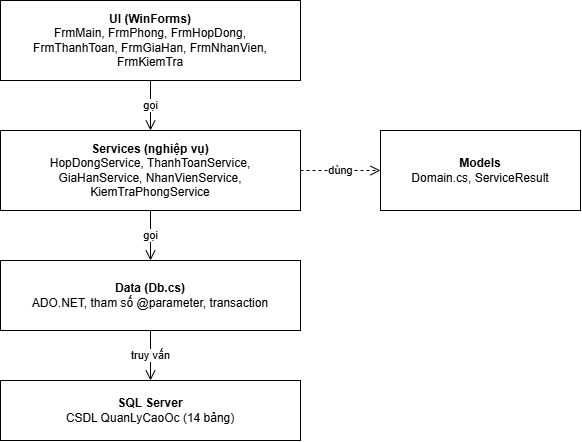

The diagram above was exported from draw.io. Its source (the exported page's mxGraphModel, read from the mxfile embedded in the PNG):
<mxGraphModel dx="1493" dy="864" grid="1" gridSize="10" guides="1" tooltips="1" connect="1" arrows="1" fold="1" page="1" pageScale="1" pageWidth="640" pageHeight="480" background="#ffffff" math="0" shadow="0">
  <root>
    <mxCell id="0" />
    <mxCell id="1" parent="0" />
    <mxCell id="ui" parent="1" style="rounded=0;whiteSpace=wrap;html=1;fillColor=#ffffff;strokeColor=#000000;fontSize=12;fontFamily=Arial;fontColor=#000000;" value="&lt;b&gt;UI (WinForms)&lt;/b&gt;&lt;br&gt;FrmMain, FrmPhong, FrmHopDong,&lt;br&gt;FrmThanhToan, FrmGiaHan, FrmNhanVien, FrmKiemTra" vertex="1">
      <mxGeometry height="80" width="300" x="20" y="20" as="geometry" />
    </mxCell>
    <mxCell id="svc" parent="1" style="rounded=0;whiteSpace=wrap;html=1;fillColor=#ffffff;strokeColor=#000000;fontSize=12;fontFamily=Arial;fontColor=#000000;" value="&lt;b&gt;Services (nghiệp vụ)&lt;/b&gt;&lt;br&gt;HopDongService, ThanhToanService,&lt;br&gt;GiaHanService, NhanVienService, KiemTraPhongService" vertex="1">
      <mxGeometry height="80" width="300" x="20" y="150" as="geometry" />
    </mxCell>
    <mxCell id="data" parent="1" style="rounded=0;whiteSpace=wrap;html=1;fillColor=#ffffff;strokeColor=#000000;fontSize=12;fontFamily=Arial;fontColor=#000000;" value="&lt;b&gt;Data (Db.cs)&lt;/b&gt;&lt;br&gt;ADO.NET, tham số @parameter, transaction" vertex="1">
      <mxGeometry height="70" width="300" x="20" y="280" as="geometry" />
    </mxCell>
    <mxCell id="db" parent="1" style="rounded=0;whiteSpace=wrap;html=1;fillColor=#ffffff;strokeColor=#000000;fontSize=12;fontFamily=Arial;fontColor=#000000;" value="&lt;b&gt;SQL Server&lt;/b&gt;&lt;br&gt;CSDL QuanLyCaoOc (14 bảng)" vertex="1">
      <mxGeometry height="60" width="300" x="20" y="400" as="geometry" />
    </mxCell>
    <mxCell id="model" parent="1" style="rounded=0;whiteSpace=wrap;html=1;fillColor=#ffffff;strokeColor=#000000;fontSize=12;fontFamily=Arial;fontColor=#000000;" value="&lt;b&gt;Models&lt;/b&gt;&lt;br&gt;Domain.cs, ServiceResult" vertex="1">
      <mxGeometry height="80" width="200" x="400" y="150" as="geometry" />
    </mxCell>
    <mxCell id="a1" edge="1" parent="1" source="ui" style="endArrow=open;endSize=8;html=1;rounded=0;strokeColor=#000000;fontSize=11;fontFamily=Arial;fontColor=#000000;labelBackgroundColor=#ffffff;" target="svc" value="gọi">
      <mxGeometry relative="1" as="geometry" />
    </mxCell>
    <mxCell id="a2" edge="1" parent="1" source="svc" style="endArrow=open;endSize=8;html=1;rounded=0;strokeColor=#000000;fontSize=11;fontFamily=Arial;fontColor=#000000;labelBackgroundColor=#ffffff;" target="data" value="gọi">
      <mxGeometry relative="1" as="geometry" />
    </mxCell>
    <mxCell id="a3" edge="1" parent="1" source="data" style="endArrow=open;endSize=8;html=1;rounded=0;strokeColor=#000000;fontSize=11;fontFamily=Arial;fontColor=#000000;labelBackgroundColor=#ffffff;" target="db" value="truy vấn">
      <mxGeometry relative="1" as="geometry" />
    </mxCell>
    <mxCell id="a4" edge="1" parent="1" source="svc" style="endArrow=open;endSize=8;html=1;rounded=0;strokeColor=#000000;fontSize=11;fontFamily=Arial;fontColor=#000000;labelBackgroundColor=#ffffff;dashed=1;" target="model" value="dùng">
      <mxGeometry relative="1" as="geometry" />
    </mxCell>
  </root>
</mxGraphModel>